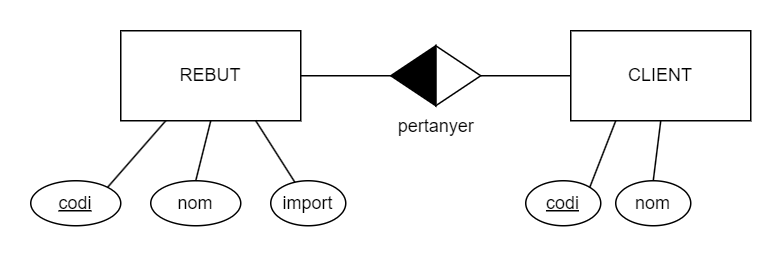

The diagram above was exported from draw.io. Its source (the exported page's mxGraphModel, read from the mxfile embedded in the PNG):
<mxGraphModel dx="1834" dy="585" grid="1" gridSize="10" guides="1" tooltips="1" connect="1" arrows="1" fold="1" page="1" pageScale="1" pageWidth="827" pageHeight="1169" math="0" shadow="0">
  <root>
    <mxCell id="0" />
    <mxCell id="1" parent="0" />
    <mxCell id="9YaNr_WiALc_vuksTsge-1" value="REBUT" style="rounded=0;whiteSpace=wrap;html=1;" vertex="1" parent="1">
      <mxGeometry x="-610" y="110" width="120" height="60" as="geometry" />
    </mxCell>
    <mxCell id="9YaNr_WiALc_vuksTsge-2" value="&lt;u&gt;codi&lt;/u&gt;" style="ellipse;whiteSpace=wrap;html=1;" vertex="1" parent="1">
      <mxGeometry x="-670" y="210" width="60" height="30" as="geometry" />
    </mxCell>
    <mxCell id="9YaNr_WiALc_vuksTsge-3" value="nom" style="ellipse;whiteSpace=wrap;html=1;" vertex="1" parent="1">
      <mxGeometry x="-590" y="210" width="60" height="30" as="geometry" />
    </mxCell>
    <mxCell id="9YaNr_WiALc_vuksTsge-4" value="import" style="ellipse;whiteSpace=wrap;html=1;" vertex="1" parent="1">
      <mxGeometry x="-510" y="210" width="50" height="30" as="geometry" />
    </mxCell>
    <mxCell id="9YaNr_WiALc_vuksTsge-5" value="" style="endArrow=none;html=1;rounded=0;entryX=0.25;entryY=1;entryDx=0;entryDy=0;exitX=1;exitY=0;exitDx=0;exitDy=0;" edge="1" parent="1" source="9YaNr_WiALc_vuksTsge-2" target="9YaNr_WiALc_vuksTsge-1">
      <mxGeometry width="50" height="50" relative="1" as="geometry">
        <mxPoint x="-590" y="330" as="sourcePoint" />
        <mxPoint x="-540" y="280" as="targetPoint" />
      </mxGeometry>
    </mxCell>
    <mxCell id="9YaNr_WiALc_vuksTsge-6" value="" style="endArrow=none;html=1;rounded=0;entryX=0.5;entryY=1;entryDx=0;entryDy=0;exitX=0.5;exitY=0;exitDx=0;exitDy=0;" edge="1" parent="1" source="9YaNr_WiALc_vuksTsge-3" target="9YaNr_WiALc_vuksTsge-1">
      <mxGeometry width="50" height="50" relative="1" as="geometry">
        <mxPoint x="-592" y="227" as="sourcePoint" />
        <mxPoint x="-570" y="180" as="targetPoint" />
      </mxGeometry>
    </mxCell>
    <mxCell id="9YaNr_WiALc_vuksTsge-7" value="" style="endArrow=none;html=1;rounded=0;entryX=0.75;entryY=1;entryDx=0;entryDy=0;" edge="1" parent="1" source="9YaNr_WiALc_vuksTsge-4" target="9YaNr_WiALc_vuksTsge-1">
      <mxGeometry width="50" height="50" relative="1" as="geometry">
        <mxPoint x="-530" y="220" as="sourcePoint" />
        <mxPoint x="-540" y="180" as="targetPoint" />
      </mxGeometry>
    </mxCell>
    <mxCell id="9YaNr_WiALc_vuksTsge-8" value="CLIENT" style="rounded=0;whiteSpace=wrap;html=1;" vertex="1" parent="1">
      <mxGeometry x="-310" y="110" width="120" height="60" as="geometry" />
    </mxCell>
    <mxCell id="9YaNr_WiALc_vuksTsge-9" value="&lt;u&gt;codi&lt;/u&gt;" style="ellipse;whiteSpace=wrap;html=1;" vertex="1" parent="1">
      <mxGeometry x="-340" y="210" width="50" height="30" as="geometry" />
    </mxCell>
    <mxCell id="9YaNr_WiALc_vuksTsge-10" value="nom" style="ellipse;whiteSpace=wrap;html=1;" vertex="1" parent="1">
      <mxGeometry x="-280" y="210" width="50" height="30" as="geometry" />
    </mxCell>
    <mxCell id="9YaNr_WiALc_vuksTsge-11" value="" style="endArrow=none;html=1;rounded=0;entryX=0.25;entryY=1;entryDx=0;entryDy=0;exitX=1;exitY=0;exitDx=0;exitDy=0;" edge="1" parent="1" source="9YaNr_WiALc_vuksTsge-9" target="9YaNr_WiALc_vuksTsge-8">
      <mxGeometry width="50" height="50" relative="1" as="geometry">
        <mxPoint x="-290" y="330" as="sourcePoint" />
        <mxPoint x="-240" y="280" as="targetPoint" />
      </mxGeometry>
    </mxCell>
    <mxCell id="9YaNr_WiALc_vuksTsge-12" value="" style="endArrow=none;html=1;rounded=0;entryX=0.5;entryY=1;entryDx=0;entryDy=0;exitX=0.5;exitY=0;exitDx=0;exitDy=0;" edge="1" parent="1" source="9YaNr_WiALc_vuksTsge-10" target="9YaNr_WiALc_vuksTsge-8">
      <mxGeometry width="50" height="50" relative="1" as="geometry">
        <mxPoint x="-292" y="227" as="sourcePoint" />
        <mxPoint x="-270" y="180" as="targetPoint" />
      </mxGeometry>
    </mxCell>
    <mxCell id="9YaNr_WiALc_vuksTsge-13" value="" style="triangle;whiteSpace=wrap;html=1;" vertex="1" parent="1">
      <mxGeometry x="-400" y="120" width="30" height="40" as="geometry" />
    </mxCell>
    <mxCell id="9YaNr_WiALc_vuksTsge-14" value="" style="triangle;whiteSpace=wrap;html=1;rotation=-180;fillColor=#000000;" vertex="1" parent="1">
      <mxGeometry x="-430" y="120" width="30" height="40" as="geometry" />
    </mxCell>
    <mxCell id="9YaNr_WiALc_vuksTsge-15" value="" style="endArrow=none;html=1;rounded=0;exitX=1;exitY=0.5;exitDx=0;exitDy=0;" edge="1" parent="1" source="9YaNr_WiALc_vuksTsge-1">
      <mxGeometry width="50" height="50" relative="1" as="geometry">
        <mxPoint x="-480" y="190" as="sourcePoint" />
        <mxPoint x="-430" y="140" as="targetPoint" />
      </mxGeometry>
    </mxCell>
    <mxCell id="9YaNr_WiALc_vuksTsge-16" value="" style="endArrow=none;html=1;rounded=0;exitX=1;exitY=0.5;exitDx=0;exitDy=0;entryX=0;entryY=0.5;entryDx=0;entryDy=0;" edge="1" parent="1" source="9YaNr_WiALc_vuksTsge-13" target="9YaNr_WiALc_vuksTsge-8">
      <mxGeometry width="50" height="50" relative="1" as="geometry">
        <mxPoint x="-480" y="150" as="sourcePoint" />
        <mxPoint x="-420" y="150" as="targetPoint" />
      </mxGeometry>
    </mxCell>
    <mxCell id="9YaNr_WiALc_vuksTsge-17" value="&lt;div style=&quot;text-align: left;&quot;&gt;&lt;br&gt;&lt;/div&gt;" style="text;html=1;align=center;verticalAlign=middle;resizable=0;points=[];autosize=1;strokeColor=none;fillColor=none;" vertex="1" parent="1">
      <mxGeometry x="-410" y="160" width="20" height="30" as="geometry" />
    </mxCell>
    <mxCell id="9YaNr_WiALc_vuksTsge-18" value="pertanyer" style="text;html=1;align=center;verticalAlign=middle;resizable=0;points=[];autosize=1;strokeColor=none;fillColor=none;" vertex="1" parent="1">
      <mxGeometry x="-435" y="159" width="70" height="30" as="geometry" />
    </mxCell>
  </root>
</mxGraphModel>